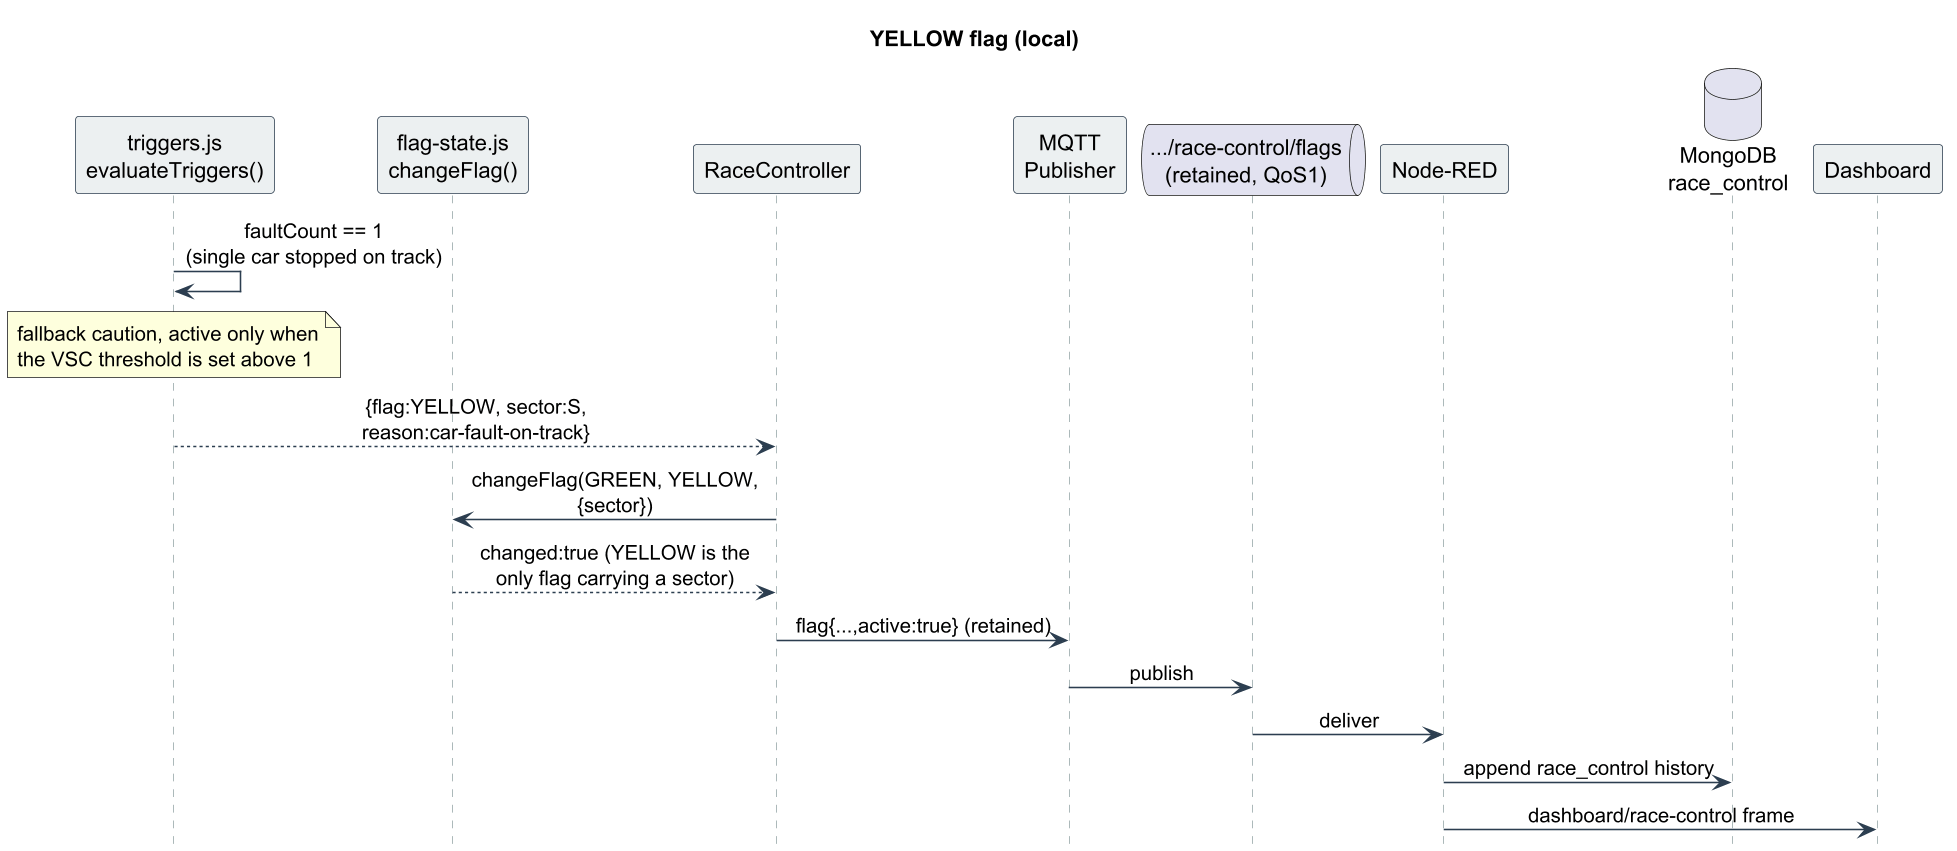

The diagram above was rendered by PlantUML. Its source (embedded in the PNG):
@startuml
skinparam dpi 150
skinparam shadowing false
skinparam sequenceMessageAlign center
skinparam maxMessageSize 220
skinparam sequence {
  ArrowColor #2c3e50
  LifeLineBorderColor #95a5a6
  ParticipantBorderColor #2c3e50
  ParticipantBackgroundColor #ecf0f1
  ActorBackgroundColor #ecf0f1
}
hide footbox
title YELLOW flag (local)
participant "triggers.js\nevaluateTriggers()" as T
participant "flag-state.js\nchangeFlag()" as FF
participant "RaceController" as RC
participant "MQTT\nPublisher" as P
queue ".../race-control/flags\n(retained, QoS1)" as B
participant "Node-RED" as N
database "MongoDB\nrace_control" as M
participant "Dashboard" as D
T -> T : faultCount == 1\n(single car stopped on track)
note over T : fallback caution, active only when\nthe VSC threshold is set above 1
T --> RC : {flag:YELLOW, sector:S, reason:car-fault-on-track}
RC -> FF : changeFlag(GREEN, YELLOW, {sector})
FF --> RC : changed:true (YELLOW is the\nonly flag carrying a sector)
RC -> P : flag{...,active:true} (retained)
P -> B : publish
B -> N : deliver
N -> M : append race_control history
N -> D : dashboard/race-control frame
@enduml